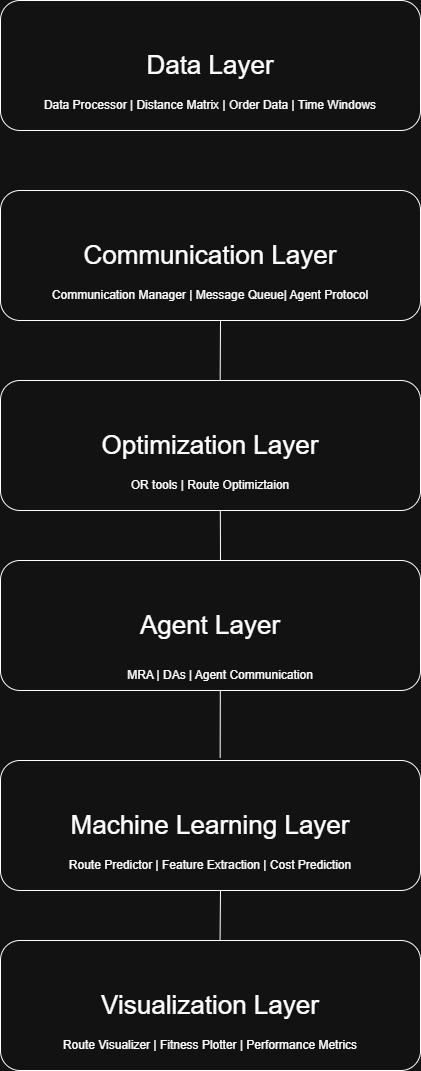

The diagram above was exported from draw.io. Its source (the exported page's mxGraphModel, read from the mxfile embedded in the PNG):
<mxGraphModel dx="1509" dy="878" grid="1" gridSize="10" guides="1" tooltips="1" connect="1" arrows="1" fold="1" page="1" pageScale="1" pageWidth="850" pageHeight="1100" math="0" shadow="0">
  <root>
    <mxCell id="0" />
    <mxCell id="1" parent="0" />
    <mxCell id="W2VavTVAxgR_Pr0I27Cj-1" value="&lt;font style=&quot;font-size: 26px;&quot;&gt;Data Layer&lt;/font&gt;" style="rounded=1;whiteSpace=wrap;html=1;" vertex="1" parent="1">
      <mxGeometry x="200" y="10" width="420" height="130" as="geometry" />
    </mxCell>
    <mxCell id="W2VavTVAxgR_Pr0I27Cj-2" value="Data Processor | Distance Matrix | Order Data | Time Windows" style="text;html=1;align=center;verticalAlign=middle;whiteSpace=wrap;rounded=0;" vertex="1" parent="1">
      <mxGeometry x="230" y="100" width="360" height="30" as="geometry" />
    </mxCell>
    <mxCell id="W2VavTVAxgR_Pr0I27Cj-3" value="&lt;font style=&quot;font-size: 26px;&quot;&gt;Communication Layer&lt;/font&gt;" style="rounded=1;whiteSpace=wrap;html=1;" vertex="1" parent="1">
      <mxGeometry x="200" y="200" width="420" height="130" as="geometry" />
    </mxCell>
    <mxCell id="W2VavTVAxgR_Pr0I27Cj-4" value="Communication Manager | Message Queue| Agent Protocol" style="text;html=1;align=center;verticalAlign=middle;whiteSpace=wrap;rounded=0;" vertex="1" parent="1">
      <mxGeometry x="230" y="290" width="360" height="30" as="geometry" />
    </mxCell>
    <mxCell id="W2VavTVAxgR_Pr0I27Cj-5" value="&lt;font style=&quot;font-size: 26px;&quot;&gt;Optimization Layer&lt;/font&gt;" style="rounded=1;whiteSpace=wrap;html=1;" vertex="1" parent="1">
      <mxGeometry x="200" y="390" width="420" height="130" as="geometry" />
    </mxCell>
    <mxCell id="W2VavTVAxgR_Pr0I27Cj-6" value="OR tools | Route Optimiztaion" style="text;html=1;align=center;verticalAlign=middle;whiteSpace=wrap;rounded=0;" vertex="1" parent="1">
      <mxGeometry x="230" y="480" width="360" height="30" as="geometry" />
    </mxCell>
    <mxCell id="W2VavTVAxgR_Pr0I27Cj-8" value="&lt;font style=&quot;font-size: 26px;&quot;&gt;Agent Layer&lt;/font&gt;" style="rounded=1;whiteSpace=wrap;html=1;" vertex="1" parent="1">
      <mxGeometry x="200" y="570" width="420" height="130" as="geometry" />
    </mxCell>
    <mxCell id="W2VavTVAxgR_Pr0I27Cj-9" value="MRA | DAs | Agent Communication" style="text;html=1;align=center;verticalAlign=middle;whiteSpace=wrap;rounded=0;" vertex="1" parent="1">
      <mxGeometry x="240" y="670" width="360" height="30" as="geometry" />
    </mxCell>
    <mxCell id="W2VavTVAxgR_Pr0I27Cj-11" value="&lt;font style=&quot;font-size: 26px;&quot;&gt;Machine Learning Layer&lt;/font&gt;" style="rounded=1;whiteSpace=wrap;html=1;" vertex="1" parent="1">
      <mxGeometry x="200" y="770" width="420" height="130" as="geometry" />
    </mxCell>
    <mxCell id="W2VavTVAxgR_Pr0I27Cj-12" value="Route Predictor | Feature Extraction | Cost Prediction" style="text;html=1;align=center;verticalAlign=middle;whiteSpace=wrap;rounded=0;" vertex="1" parent="1">
      <mxGeometry x="230" y="860" width="360" height="30" as="geometry" />
    </mxCell>
    <mxCell id="W2VavTVAxgR_Pr0I27Cj-13" value="&lt;font style=&quot;font-size: 26px;&quot;&gt;Visualization Layer&lt;/font&gt;" style="rounded=1;whiteSpace=wrap;html=1;" vertex="1" parent="1">
      <mxGeometry x="200" y="950" width="420" height="130" as="geometry" />
    </mxCell>
    <mxCell id="W2VavTVAxgR_Pr0I27Cj-14" value="Route Visualizer | Fitness Plotter | Performance Metrics" style="text;html=1;align=center;verticalAlign=middle;whiteSpace=wrap;rounded=0;" vertex="1" parent="1">
      <mxGeometry x="230" y="1040" width="360" height="30" as="geometry" />
    </mxCell>
    <mxCell id="W2VavTVAxgR_Pr0I27Cj-15" value="" style="endArrow=none;html=1;rounded=0;exitX=0.523;exitY=0.001;exitDx=0;exitDy=0;exitPerimeter=0;" edge="1" parent="1" source="W2VavTVAxgR_Pr0I27Cj-5">
      <mxGeometry width="50" height="50" relative="1" as="geometry">
        <mxPoint x="370" y="380" as="sourcePoint" />
        <mxPoint x="420" y="330" as="targetPoint" />
      </mxGeometry>
    </mxCell>
    <mxCell id="W2VavTVAxgR_Pr0I27Cj-16" value="" style="endArrow=none;html=1;rounded=0;" edge="1" parent="1">
      <mxGeometry width="50" height="50" relative="1" as="geometry">
        <mxPoint x="420" y="570" as="sourcePoint" />
        <mxPoint x="419.82" y="520" as="targetPoint" />
      </mxGeometry>
    </mxCell>
    <mxCell id="W2VavTVAxgR_Pr0I27Cj-17" value="" style="endArrow=none;html=1;rounded=0;exitX=0.523;exitY=-0.02;exitDx=0;exitDy=0;exitPerimeter=0;" edge="1" parent="1" source="W2VavTVAxgR_Pr0I27Cj-11">
      <mxGeometry width="50" height="50" relative="1" as="geometry">
        <mxPoint x="419.82" y="760" as="sourcePoint" />
        <mxPoint x="419.82" y="700" as="targetPoint" />
      </mxGeometry>
    </mxCell>
    <mxCell id="W2VavTVAxgR_Pr0I27Cj-18" value="" style="endArrow=none;html=1;rounded=0;exitX=0.523;exitY=0.001;exitDx=0;exitDy=0;exitPerimeter=0;" edge="1" parent="1">
      <mxGeometry width="50" height="50" relative="1" as="geometry">
        <mxPoint x="419.57" y="950" as="sourcePoint" />
        <mxPoint x="420" y="900" as="targetPoint" />
      </mxGeometry>
    </mxCell>
  </root>
</mxGraphModel>